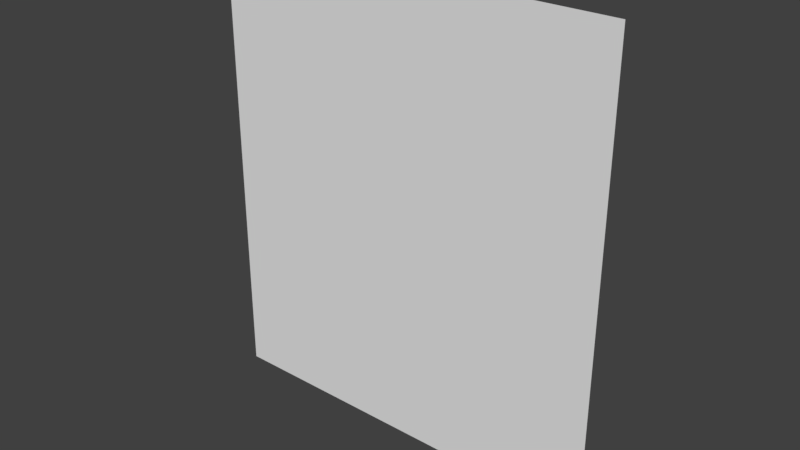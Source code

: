 # Source: field.blend  (saved by Blender 2.79.0; exported with 4.5.12 LTS)
import bpy
from mathutils import Matrix  # noqa: F401  (used for matrix-valued properties, if any)

bpy.ops.wm.read_factory_settings(use_empty=True)
scene = bpy.context.scene
scene.name = 'Scene'

# ---- collections
col_collection_1 = bpy.data.collections.new('Collection 1'); scene.collection.children.link(col_collection_1)

# ---- world
world_world = bpy.data.worlds.new('World'); scene.world = world_world
world_world.color = (0.05088, 0.05088, 0.05088)
world_world.use_sun_shadow = False
world_world.sun_shadow_jitter_overblur = 0.0
world_world.cycles.sampling_method = 'MANUAL'

# ---- meshes
me_plane_001 = bpy.data.meshes.new('Plane.001')
me_plane_001.from_pydata([(-1.0, -1.0, 0.0), (1.0, -1.0, 0.0), (-1.0, 1.0, 0.0), (1.0, 1.0, 0.0)], [], [(0, 1, 3, 2)])
me_plane_001.use_remesh_preserve_volume = False
me_plane_001.use_remesh_preserve_attributes = False
me_plane_001.use_mirror_vertex_groups = False
me_plane_001.update()

# ---- objects
ob_plane = bpy.data.objects.new('Plane', me_plane_001)

# ---- transforms, parenting, visibility, modifiers, constraints
ob_plane.location = (0.0, 0.0, 0.0)
ob_plane.rotation_euler = (1.571, 0.0, 0.0)
ob_plane.scale = (13.0, 14.5, 1.0)
ob_plane.lineart.crease_threshold = 0.0

# ---- collection membership
col_collection_1.objects.link(ob_plane)

# ---- scene / render settings (as saved in the file)
scene.frame_start = 1; scene.frame_end = 250; scene.frame_set(1)
scene.render.engine = 'BLENDER_EEVEE_NEXT'
scene.render.resolution_percentage = 50
scene.render.fps = 25
scene.render.dither_intensity = 0.0
scene.cycles.use_denoising = False
scene.cycles.samples = 128
scene.cycles.sampling_pattern = 'TABULATED_SOBOL'
scene.cycles.use_adaptive_sampling = False
scene.cycles.use_light_tree = False
scene.cycles.blur_glossy = 0.0
scene.cycles.sample_clamp_indirect = 0.0
scene.view_settings.view_transform = 'Standard'
bpy.context.view_layer.update()

# ---- added for rendering (the .blend has no active camera and no usable light): camera, sun
cam_auto = bpy.data.cameras.new('AutoCamera')
cam_auto.lens = 50.0
cam_auto.sensor_width = 36.0
cam_auto.clip_end = 1000.0
ob_auto_camera = bpy.data.objects.new('AutoCamera', cam_auto)
scene.collection.objects.link(ob_auto_camera)
ob_auto_camera.location = (36.0363, -43.2435, 28.829)
ob_auto_camera.rotation_euler = (1.09748, -7.21219e-08, 0.694738)
scene.camera = ob_auto_camera
light_auto_sun = bpy.data.lights.new('AutoSun', 'SUN')
light_auto_sun.energy = 3.0
light_auto_sun.angle = 0.0523599
ob_auto_sun = bpy.data.objects.new('AutoSun', light_auto_sun)
scene.collection.objects.link(ob_auto_sun)
ob_auto_sun.rotation_euler = (0.872665, 0.174533, 0.523599)
bpy.context.view_layer.update()
